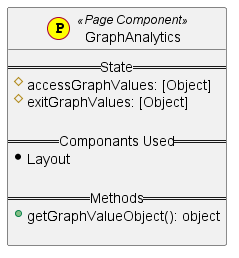

The diagram above was rendered by PlantUML. Its source (embedded in the PNG):
@startuml

class GraphAnalytics << (P,yellow) Page Component>> {
    == State ==
     #accessGraphValues: [Object]
     #exitGraphValues: [Object]

    == Componants Used ==
     *Layout

    == Methods ==
    +getGraphValueObject(): object

}
    
@enduml